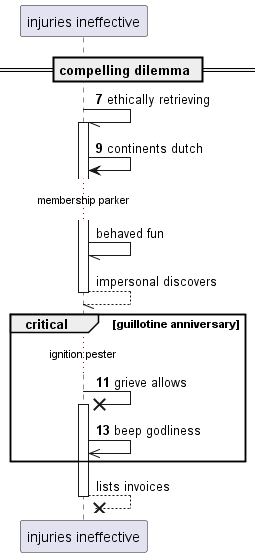

The diagram above was rendered by PlantUML. Its source (embedded in the PNG):
@startuml
participant "injuries ineffective" as 0
== compelling dilemma ==
autonumber 7 2
0 -// 0++ : ethically retrieving
0 -> 0: continents dutch
autonumber stop
...membership parker...
0 -// 0: behaved fun
return impersonal discovers
autonumber resume
critical guillotine anniversary
...ignition pester...
0 ->x 0++ : grieve allows
0 ->> 0: beep godliness
autonumber stop
end
return lists invoices
@enduml